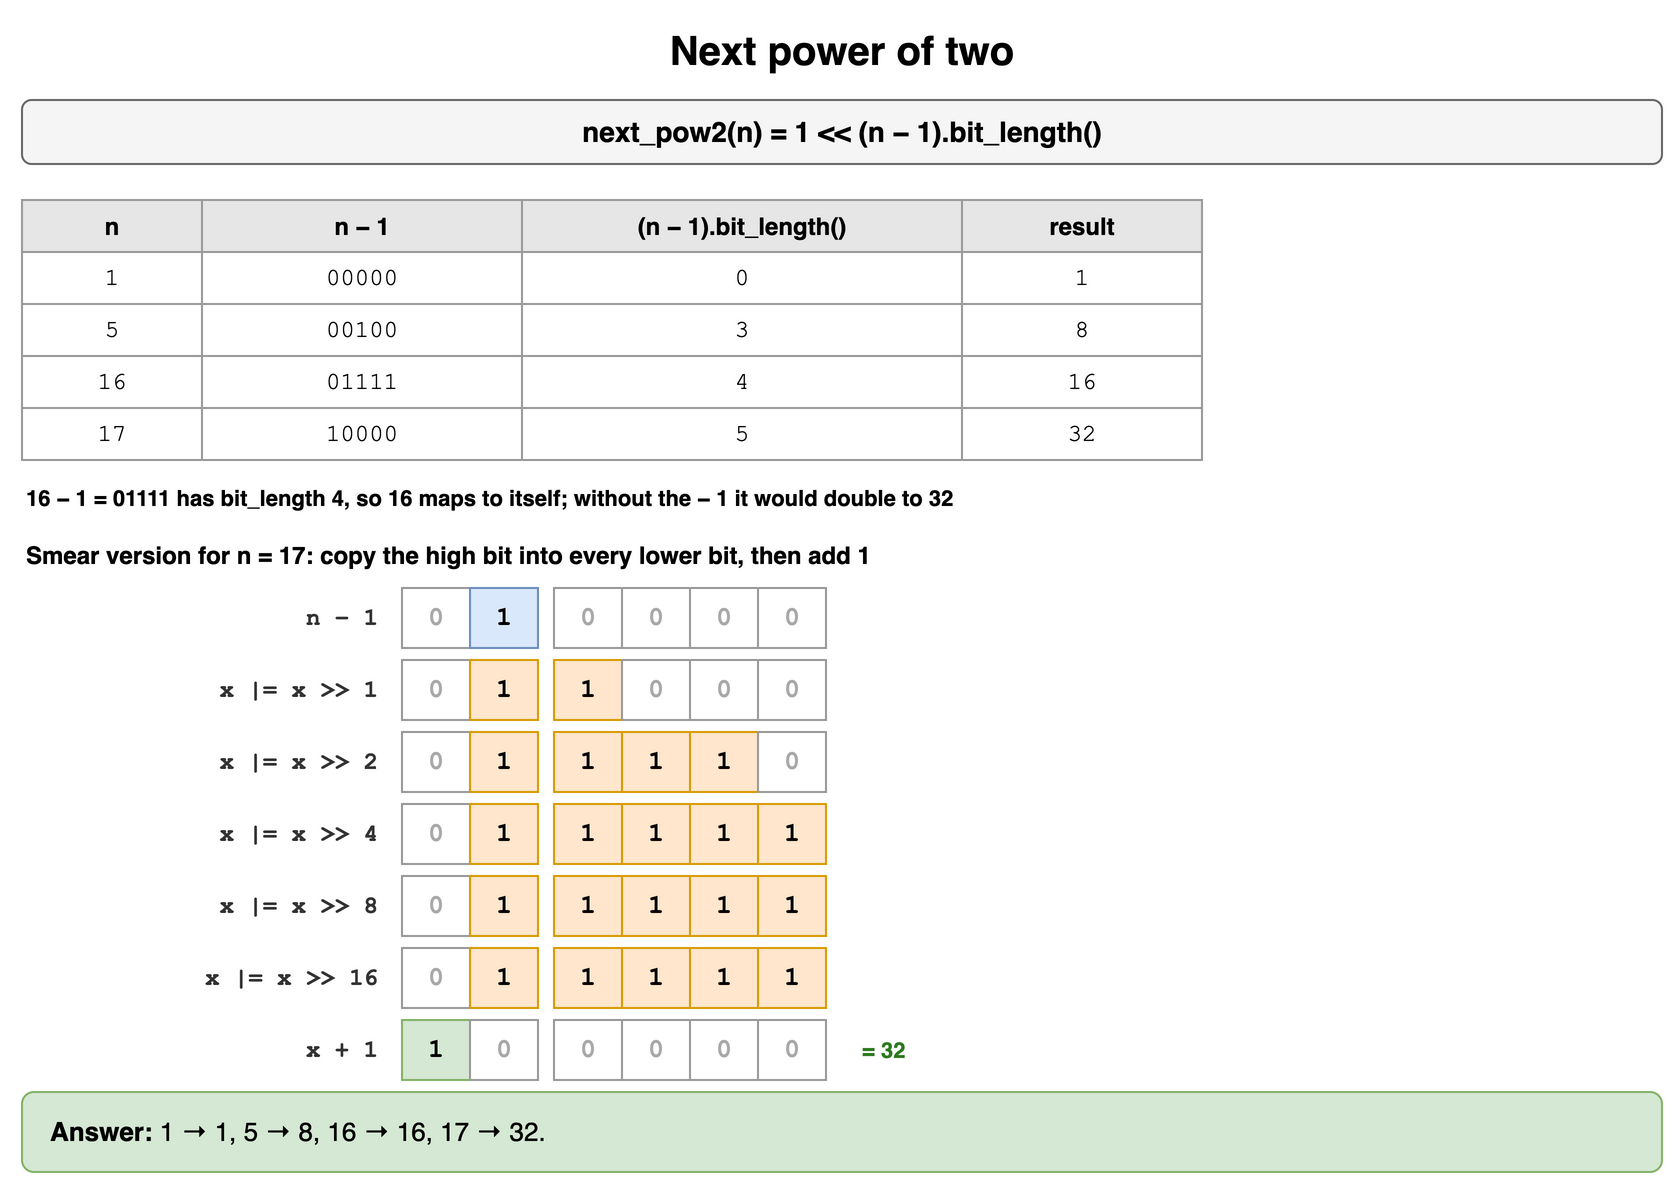

The diagram above was exported from draw.io. Its source (the exported page's mxGraphModel, read from the mxfile embedded in the PNG):
<mxGraphModel dx="900" dy="602" grid="1" gridSize="10" guides="1" tooltips="1" connect="1" arrows="1" fold="1" page="1" pageScale="1" pageWidth="900" pageHeight="602" math="0" shadow="0">
  <root>
    <mxCell id="0" />
    <mxCell id="1" parent="0" />
    <mxCell id="d111" value="Next power of two" style="text;html=1;align=center;verticalAlign=middle;whiteSpace=wrap;fontSize=20;fontStyle=1;" vertex="1" parent="1">
      <mxGeometry x="40" y="10" width="820" height="30" as="geometry" />
    </mxCell>
    <mxCell id="d112" value="next_pow2(n) = 1 &lt;&lt; (n − 1).bit_length()" style="rounded=1;whiteSpace=wrap;html=1;fillColor=#f5f5f5;strokeColor=#666666;fontStyle=1;fontSize=14;" vertex="1" parent="1">
      <mxGeometry x="40" y="50" width="820" height="32" as="geometry" />
    </mxCell>
    <mxCell id="d113" value="n" style="whiteSpace=wrap;html=1;fillColor=#e6e6e6;strokeColor=#999999;fontStyle=1;fontSize=12;" vertex="1" parent="1">
      <mxGeometry x="40" y="100" width="90" height="26" as="geometry" />
    </mxCell>
    <mxCell id="d114" value="n − 1" style="whiteSpace=wrap;html=1;fillColor=#e6e6e6;strokeColor=#999999;fontStyle=1;fontSize=12;" vertex="1" parent="1">
      <mxGeometry x="130" y="100" width="160" height="26" as="geometry" />
    </mxCell>
    <mxCell id="d115" value="(n − 1).bit_length()" style="whiteSpace=wrap;html=1;fillColor=#e6e6e6;strokeColor=#999999;fontStyle=1;fontSize=12;" vertex="1" parent="1">
      <mxGeometry x="290" y="100" width="220" height="26" as="geometry" />
    </mxCell>
    <mxCell id="d116" value="result" style="whiteSpace=wrap;html=1;fillColor=#e6e6e6;strokeColor=#999999;fontStyle=1;fontSize=12;" vertex="1" parent="1">
      <mxGeometry x="510" y="100" width="120" height="26" as="geometry" />
    </mxCell>
    <mxCell id="d117" value="1" style="whiteSpace=wrap;html=1;strokeColor=#999999;fontSize=12;fillColor=#ffffff;fontFamily=Courier New;" vertex="1" parent="1">
      <mxGeometry x="40" y="126" width="90" height="26" as="geometry" />
    </mxCell>
    <mxCell id="d118" value="00000" style="whiteSpace=wrap;html=1;strokeColor=#999999;fontSize=12;fillColor=#ffffff;fontFamily=Courier New;" vertex="1" parent="1">
      <mxGeometry x="130" y="126" width="160" height="26" as="geometry" />
    </mxCell>
    <mxCell id="d119" value="0" style="whiteSpace=wrap;html=1;strokeColor=#999999;fontSize=12;fillColor=#ffffff;fontFamily=Courier New;" vertex="1" parent="1">
      <mxGeometry x="290" y="126" width="220" height="26" as="geometry" />
    </mxCell>
    <mxCell id="d1110" value="1" style="whiteSpace=wrap;html=1;strokeColor=#999999;fontSize=12;fillColor=#ffffff;fontFamily=Courier New;" vertex="1" parent="1">
      <mxGeometry x="510" y="126" width="120" height="26" as="geometry" />
    </mxCell>
    <mxCell id="d1111" value="5" style="whiteSpace=wrap;html=1;strokeColor=#999999;fontSize=12;fillColor=#ffffff;fontFamily=Courier New;" vertex="1" parent="1">
      <mxGeometry x="40" y="152" width="90" height="26" as="geometry" />
    </mxCell>
    <mxCell id="d1112" value="00100" style="whiteSpace=wrap;html=1;strokeColor=#999999;fontSize=12;fillColor=#ffffff;fontFamily=Courier New;" vertex="1" parent="1">
      <mxGeometry x="130" y="152" width="160" height="26" as="geometry" />
    </mxCell>
    <mxCell id="d1113" value="3" style="whiteSpace=wrap;html=1;strokeColor=#999999;fontSize=12;fillColor=#ffffff;fontFamily=Courier New;" vertex="1" parent="1">
      <mxGeometry x="290" y="152" width="220" height="26" as="geometry" />
    </mxCell>
    <mxCell id="d1114" value="8" style="whiteSpace=wrap;html=1;strokeColor=#999999;fontSize=12;fillColor=#ffffff;fontFamily=Courier New;" vertex="1" parent="1">
      <mxGeometry x="510" y="152" width="120" height="26" as="geometry" />
    </mxCell>
    <mxCell id="d1115" value="16" style="whiteSpace=wrap;html=1;strokeColor=#999999;fontSize=12;fillColor=#ffffff;fontFamily=Courier New;" vertex="1" parent="1">
      <mxGeometry x="40" y="178" width="90" height="26" as="geometry" />
    </mxCell>
    <mxCell id="d1116" value="01111" style="whiteSpace=wrap;html=1;strokeColor=#999999;fontSize=12;fillColor=#ffffff;fontFamily=Courier New;" vertex="1" parent="1">
      <mxGeometry x="130" y="178" width="160" height="26" as="geometry" />
    </mxCell>
    <mxCell id="d1117" value="4" style="whiteSpace=wrap;html=1;strokeColor=#999999;fontSize=12;fillColor=#ffffff;fontFamily=Courier New;" vertex="1" parent="1">
      <mxGeometry x="290" y="178" width="220" height="26" as="geometry" />
    </mxCell>
    <mxCell id="d1118" value="16" style="whiteSpace=wrap;html=1;strokeColor=#999999;fontSize=12;fillColor=#ffffff;fontFamily=Courier New;" vertex="1" parent="1">
      <mxGeometry x="510" y="178" width="120" height="26" as="geometry" />
    </mxCell>
    <mxCell id="d1119" value="17" style="whiteSpace=wrap;html=1;strokeColor=#999999;fontSize=12;fillColor=#ffffff;fontFamily=Courier New;" vertex="1" parent="1">
      <mxGeometry x="40" y="204" width="90" height="26" as="geometry" />
    </mxCell>
    <mxCell id="d1120" value="10000" style="whiteSpace=wrap;html=1;strokeColor=#999999;fontSize=12;fillColor=#ffffff;fontFamily=Courier New;" vertex="1" parent="1">
      <mxGeometry x="130" y="204" width="160" height="26" as="geometry" />
    </mxCell>
    <mxCell id="d1121" value="5" style="whiteSpace=wrap;html=1;strokeColor=#999999;fontSize=12;fillColor=#ffffff;fontFamily=Courier New;" vertex="1" parent="1">
      <mxGeometry x="290" y="204" width="220" height="26" as="geometry" />
    </mxCell>
    <mxCell id="d1122" value="32" style="whiteSpace=wrap;html=1;strokeColor=#999999;fontSize=12;fillColor=#ffffff;fontFamily=Courier New;" vertex="1" parent="1">
      <mxGeometry x="510" y="204" width="120" height="26" as="geometry" />
    </mxCell>
    <mxCell id="d1123" value="16 − 1 = 01111 has bit_length 4, so 16 maps to itself; without the − 1 it would double to 32" style="text;html=1;whiteSpace=wrap;fontSize=11;fontStyle=1;" vertex="1" parent="1">
      <mxGeometry x="40" y="236" width="820" height="18" as="geometry" />
    </mxCell>
    <mxCell id="d1124" value="Smear version for n = 17: copy the high bit into every lower bit, then add 1" style="text;html=1;whiteSpace=wrap;fontSize=11;fontStyle=1;fontSize=12;" vertex="1" parent="1">
      <mxGeometry x="40" y="264" width="820" height="18" as="geometry" />
    </mxCell>
    <mxCell id="d1125" value="0" style="rounded=0;whiteSpace=wrap;html=1;fontFamily=Courier New;fontStyle=1;fontSize=13;fillColor=#ffffff;strokeColor=#999999;fontColor=#aaaaaa;" vertex="1" parent="1">
      <mxGeometry x="230" y="294" width="34" height="30" as="geometry" />
    </mxCell>
    <mxCell id="d1126" value="1" style="rounded=0;whiteSpace=wrap;html=1;fontFamily=Courier New;fontStyle=1;fontSize=13;fillColor=#dae8fc;strokeColor=#6c8ebf;" vertex="1" parent="1">
      <mxGeometry x="264" y="294" width="34" height="30" as="geometry" />
    </mxCell>
    <mxCell id="d1127" value="0" style="rounded=0;whiteSpace=wrap;html=1;fontFamily=Courier New;fontStyle=1;fontSize=13;fillColor=#ffffff;strokeColor=#999999;fontColor=#aaaaaa;" vertex="1" parent="1">
      <mxGeometry x="306" y="294" width="34" height="30" as="geometry" />
    </mxCell>
    <mxCell id="d1128" value="0" style="rounded=0;whiteSpace=wrap;html=1;fontFamily=Courier New;fontStyle=1;fontSize=13;fillColor=#ffffff;strokeColor=#999999;fontColor=#aaaaaa;" vertex="1" parent="1">
      <mxGeometry x="340" y="294" width="34" height="30" as="geometry" />
    </mxCell>
    <mxCell id="d1129" value="0" style="rounded=0;whiteSpace=wrap;html=1;fontFamily=Courier New;fontStyle=1;fontSize=13;fillColor=#ffffff;strokeColor=#999999;fontColor=#aaaaaa;" vertex="1" parent="1">
      <mxGeometry x="374" y="294" width="34" height="30" as="geometry" />
    </mxCell>
    <mxCell id="d1130" value="0" style="rounded=0;whiteSpace=wrap;html=1;fontFamily=Courier New;fontStyle=1;fontSize=13;fillColor=#ffffff;strokeColor=#999999;fontColor=#aaaaaa;" vertex="1" parent="1">
      <mxGeometry x="408" y="294" width="34" height="30" as="geometry" />
    </mxCell>
    <mxCell id="d1131" value="n − 1" style="text;html=1;whiteSpace=wrap;fontSize=11;align=right;verticalAlign=middle;fontStyle=1;fontSize=12;fontFamily=Courier New;fontColor=#333333;" vertex="1" parent="1">
      <mxGeometry x="70" y="294" width="150" height="30" as="geometry" />
    </mxCell>
    <mxCell id="d1132" value="0" style="rounded=0;whiteSpace=wrap;html=1;fontFamily=Courier New;fontStyle=1;fontSize=13;fillColor=#ffffff;strokeColor=#999999;fontColor=#aaaaaa;" vertex="1" parent="1">
      <mxGeometry x="230" y="330" width="34" height="30" as="geometry" />
    </mxCell>
    <mxCell id="d1133" value="1" style="rounded=0;whiteSpace=wrap;html=1;fontFamily=Courier New;fontStyle=1;fontSize=13;fillColor=#ffe6cc;strokeColor=#d79b00;" vertex="1" parent="1">
      <mxGeometry x="264" y="330" width="34" height="30" as="geometry" />
    </mxCell>
    <mxCell id="d1134" value="1" style="rounded=0;whiteSpace=wrap;html=1;fontFamily=Courier New;fontStyle=1;fontSize=13;fillColor=#ffe6cc;strokeColor=#d79b00;" vertex="1" parent="1">
      <mxGeometry x="306" y="330" width="34" height="30" as="geometry" />
    </mxCell>
    <mxCell id="d1135" value="0" style="rounded=0;whiteSpace=wrap;html=1;fontFamily=Courier New;fontStyle=1;fontSize=13;fillColor=#ffffff;strokeColor=#999999;fontColor=#aaaaaa;" vertex="1" parent="1">
      <mxGeometry x="340" y="330" width="34" height="30" as="geometry" />
    </mxCell>
    <mxCell id="d1136" value="0" style="rounded=0;whiteSpace=wrap;html=1;fontFamily=Courier New;fontStyle=1;fontSize=13;fillColor=#ffffff;strokeColor=#999999;fontColor=#aaaaaa;" vertex="1" parent="1">
      <mxGeometry x="374" y="330" width="34" height="30" as="geometry" />
    </mxCell>
    <mxCell id="d1137" value="0" style="rounded=0;whiteSpace=wrap;html=1;fontFamily=Courier New;fontStyle=1;fontSize=13;fillColor=#ffffff;strokeColor=#999999;fontColor=#aaaaaa;" vertex="1" parent="1">
      <mxGeometry x="408" y="330" width="34" height="30" as="geometry" />
    </mxCell>
    <mxCell id="d1138" value="x |= x &gt;&gt; 1" style="text;html=1;whiteSpace=wrap;fontSize=11;align=right;verticalAlign=middle;fontStyle=1;fontSize=12;fontFamily=Courier New;fontColor=#333333;" vertex="1" parent="1">
      <mxGeometry x="70" y="330" width="150" height="30" as="geometry" />
    </mxCell>
    <mxCell id="d1139" value="0" style="rounded=0;whiteSpace=wrap;html=1;fontFamily=Courier New;fontStyle=1;fontSize=13;fillColor=#ffffff;strokeColor=#999999;fontColor=#aaaaaa;" vertex="1" parent="1">
      <mxGeometry x="230" y="366" width="34" height="30" as="geometry" />
    </mxCell>
    <mxCell id="d1140" value="1" style="rounded=0;whiteSpace=wrap;html=1;fontFamily=Courier New;fontStyle=1;fontSize=13;fillColor=#ffe6cc;strokeColor=#d79b00;" vertex="1" parent="1">
      <mxGeometry x="264" y="366" width="34" height="30" as="geometry" />
    </mxCell>
    <mxCell id="d1141" value="1" style="rounded=0;whiteSpace=wrap;html=1;fontFamily=Courier New;fontStyle=1;fontSize=13;fillColor=#ffe6cc;strokeColor=#d79b00;" vertex="1" parent="1">
      <mxGeometry x="306" y="366" width="34" height="30" as="geometry" />
    </mxCell>
    <mxCell id="d1142" value="1" style="rounded=0;whiteSpace=wrap;html=1;fontFamily=Courier New;fontStyle=1;fontSize=13;fillColor=#ffe6cc;strokeColor=#d79b00;" vertex="1" parent="1">
      <mxGeometry x="340" y="366" width="34" height="30" as="geometry" />
    </mxCell>
    <mxCell id="d1143" value="1" style="rounded=0;whiteSpace=wrap;html=1;fontFamily=Courier New;fontStyle=1;fontSize=13;fillColor=#ffe6cc;strokeColor=#d79b00;" vertex="1" parent="1">
      <mxGeometry x="374" y="366" width="34" height="30" as="geometry" />
    </mxCell>
    <mxCell id="d1144" value="0" style="rounded=0;whiteSpace=wrap;html=1;fontFamily=Courier New;fontStyle=1;fontSize=13;fillColor=#ffffff;strokeColor=#999999;fontColor=#aaaaaa;" vertex="1" parent="1">
      <mxGeometry x="408" y="366" width="34" height="30" as="geometry" />
    </mxCell>
    <mxCell id="d1145" value="x |= x &gt;&gt; 2" style="text;html=1;whiteSpace=wrap;fontSize=11;align=right;verticalAlign=middle;fontStyle=1;fontSize=12;fontFamily=Courier New;fontColor=#333333;" vertex="1" parent="1">
      <mxGeometry x="70" y="366" width="150" height="30" as="geometry" />
    </mxCell>
    <mxCell id="d1146" value="0" style="rounded=0;whiteSpace=wrap;html=1;fontFamily=Courier New;fontStyle=1;fontSize=13;fillColor=#ffffff;strokeColor=#999999;fontColor=#aaaaaa;" vertex="1" parent="1">
      <mxGeometry x="230" y="402" width="34" height="30" as="geometry" />
    </mxCell>
    <mxCell id="d1147" value="1" style="rounded=0;whiteSpace=wrap;html=1;fontFamily=Courier New;fontStyle=1;fontSize=13;fillColor=#ffe6cc;strokeColor=#d79b00;" vertex="1" parent="1">
      <mxGeometry x="264" y="402" width="34" height="30" as="geometry" />
    </mxCell>
    <mxCell id="d1148" value="1" style="rounded=0;whiteSpace=wrap;html=1;fontFamily=Courier New;fontStyle=1;fontSize=13;fillColor=#ffe6cc;strokeColor=#d79b00;" vertex="1" parent="1">
      <mxGeometry x="306" y="402" width="34" height="30" as="geometry" />
    </mxCell>
    <mxCell id="d1149" value="1" style="rounded=0;whiteSpace=wrap;html=1;fontFamily=Courier New;fontStyle=1;fontSize=13;fillColor=#ffe6cc;strokeColor=#d79b00;" vertex="1" parent="1">
      <mxGeometry x="340" y="402" width="34" height="30" as="geometry" />
    </mxCell>
    <mxCell id="d1150" value="1" style="rounded=0;whiteSpace=wrap;html=1;fontFamily=Courier New;fontStyle=1;fontSize=13;fillColor=#ffe6cc;strokeColor=#d79b00;" vertex="1" parent="1">
      <mxGeometry x="374" y="402" width="34" height="30" as="geometry" />
    </mxCell>
    <mxCell id="d1151" value="1" style="rounded=0;whiteSpace=wrap;html=1;fontFamily=Courier New;fontStyle=1;fontSize=13;fillColor=#ffe6cc;strokeColor=#d79b00;" vertex="1" parent="1">
      <mxGeometry x="408" y="402" width="34" height="30" as="geometry" />
    </mxCell>
    <mxCell id="d1152" value="x |= x &gt;&gt; 4" style="text;html=1;whiteSpace=wrap;fontSize=11;align=right;verticalAlign=middle;fontStyle=1;fontSize=12;fontFamily=Courier New;fontColor=#333333;" vertex="1" parent="1">
      <mxGeometry x="70" y="402" width="150" height="30" as="geometry" />
    </mxCell>
    <mxCell id="d1153" value="0" style="rounded=0;whiteSpace=wrap;html=1;fontFamily=Courier New;fontStyle=1;fontSize=13;fillColor=#ffffff;strokeColor=#999999;fontColor=#aaaaaa;" vertex="1" parent="1">
      <mxGeometry x="230" y="438" width="34" height="30" as="geometry" />
    </mxCell>
    <mxCell id="d1154" value="1" style="rounded=0;whiteSpace=wrap;html=1;fontFamily=Courier New;fontStyle=1;fontSize=13;fillColor=#ffe6cc;strokeColor=#d79b00;" vertex="1" parent="1">
      <mxGeometry x="264" y="438" width="34" height="30" as="geometry" />
    </mxCell>
    <mxCell id="d1155" value="1" style="rounded=0;whiteSpace=wrap;html=1;fontFamily=Courier New;fontStyle=1;fontSize=13;fillColor=#ffe6cc;strokeColor=#d79b00;" vertex="1" parent="1">
      <mxGeometry x="306" y="438" width="34" height="30" as="geometry" />
    </mxCell>
    <mxCell id="d1156" value="1" style="rounded=0;whiteSpace=wrap;html=1;fontFamily=Courier New;fontStyle=1;fontSize=13;fillColor=#ffe6cc;strokeColor=#d79b00;" vertex="1" parent="1">
      <mxGeometry x="340" y="438" width="34" height="30" as="geometry" />
    </mxCell>
    <mxCell id="d1157" value="1" style="rounded=0;whiteSpace=wrap;html=1;fontFamily=Courier New;fontStyle=1;fontSize=13;fillColor=#ffe6cc;strokeColor=#d79b00;" vertex="1" parent="1">
      <mxGeometry x="374" y="438" width="34" height="30" as="geometry" />
    </mxCell>
    <mxCell id="d1158" value="1" style="rounded=0;whiteSpace=wrap;html=1;fontFamily=Courier New;fontStyle=1;fontSize=13;fillColor=#ffe6cc;strokeColor=#d79b00;" vertex="1" parent="1">
      <mxGeometry x="408" y="438" width="34" height="30" as="geometry" />
    </mxCell>
    <mxCell id="d1159" value="x |= x &gt;&gt; 8" style="text;html=1;whiteSpace=wrap;fontSize=11;align=right;verticalAlign=middle;fontStyle=1;fontSize=12;fontFamily=Courier New;fontColor=#333333;" vertex="1" parent="1">
      <mxGeometry x="70" y="438" width="150" height="30" as="geometry" />
    </mxCell>
    <mxCell id="d1160" value="0" style="rounded=0;whiteSpace=wrap;html=1;fontFamily=Courier New;fontStyle=1;fontSize=13;fillColor=#ffffff;strokeColor=#999999;fontColor=#aaaaaa;" vertex="1" parent="1">
      <mxGeometry x="230" y="474" width="34" height="30" as="geometry" />
    </mxCell>
    <mxCell id="d1161" value="1" style="rounded=0;whiteSpace=wrap;html=1;fontFamily=Courier New;fontStyle=1;fontSize=13;fillColor=#ffe6cc;strokeColor=#d79b00;" vertex="1" parent="1">
      <mxGeometry x="264" y="474" width="34" height="30" as="geometry" />
    </mxCell>
    <mxCell id="d1162" value="1" style="rounded=0;whiteSpace=wrap;html=1;fontFamily=Courier New;fontStyle=1;fontSize=13;fillColor=#ffe6cc;strokeColor=#d79b00;" vertex="1" parent="1">
      <mxGeometry x="306" y="474" width="34" height="30" as="geometry" />
    </mxCell>
    <mxCell id="d1163" value="1" style="rounded=0;whiteSpace=wrap;html=1;fontFamily=Courier New;fontStyle=1;fontSize=13;fillColor=#ffe6cc;strokeColor=#d79b00;" vertex="1" parent="1">
      <mxGeometry x="340" y="474" width="34" height="30" as="geometry" />
    </mxCell>
    <mxCell id="d1164" value="1" style="rounded=0;whiteSpace=wrap;html=1;fontFamily=Courier New;fontStyle=1;fontSize=13;fillColor=#ffe6cc;strokeColor=#d79b00;" vertex="1" parent="1">
      <mxGeometry x="374" y="474" width="34" height="30" as="geometry" />
    </mxCell>
    <mxCell id="d1165" value="1" style="rounded=0;whiteSpace=wrap;html=1;fontFamily=Courier New;fontStyle=1;fontSize=13;fillColor=#ffe6cc;strokeColor=#d79b00;" vertex="1" parent="1">
      <mxGeometry x="408" y="474" width="34" height="30" as="geometry" />
    </mxCell>
    <mxCell id="d1166" value="x |= x &gt;&gt; 16" style="text;html=1;whiteSpace=wrap;fontSize=11;align=right;verticalAlign=middle;fontStyle=1;fontSize=12;fontFamily=Courier New;fontColor=#333333;" vertex="1" parent="1">
      <mxGeometry x="70" y="474" width="150" height="30" as="geometry" />
    </mxCell>
    <mxCell id="d1167" value="1" style="rounded=0;whiteSpace=wrap;html=1;fontFamily=Courier New;fontStyle=1;fontSize=13;fillColor=#d5e8d4;strokeColor=#82b366;" vertex="1" parent="1">
      <mxGeometry x="230" y="510" width="34" height="30" as="geometry" />
    </mxCell>
    <mxCell id="d1168" value="0" style="rounded=0;whiteSpace=wrap;html=1;fontFamily=Courier New;fontStyle=1;fontSize=13;fillColor=#ffffff;strokeColor=#999999;fontColor=#aaaaaa;" vertex="1" parent="1">
      <mxGeometry x="264" y="510" width="34" height="30" as="geometry" />
    </mxCell>
    <mxCell id="d1169" value="0" style="rounded=0;whiteSpace=wrap;html=1;fontFamily=Courier New;fontStyle=1;fontSize=13;fillColor=#ffffff;strokeColor=#999999;fontColor=#aaaaaa;" vertex="1" parent="1">
      <mxGeometry x="306" y="510" width="34" height="30" as="geometry" />
    </mxCell>
    <mxCell id="d1170" value="0" style="rounded=0;whiteSpace=wrap;html=1;fontFamily=Courier New;fontStyle=1;fontSize=13;fillColor=#ffffff;strokeColor=#999999;fontColor=#aaaaaa;" vertex="1" parent="1">
      <mxGeometry x="340" y="510" width="34" height="30" as="geometry" />
    </mxCell>
    <mxCell id="d1171" value="0" style="rounded=0;whiteSpace=wrap;html=1;fontFamily=Courier New;fontStyle=1;fontSize=13;fillColor=#ffffff;strokeColor=#999999;fontColor=#aaaaaa;" vertex="1" parent="1">
      <mxGeometry x="374" y="510" width="34" height="30" as="geometry" />
    </mxCell>
    <mxCell id="d1172" value="0" style="rounded=0;whiteSpace=wrap;html=1;fontFamily=Courier New;fontStyle=1;fontSize=13;fillColor=#ffffff;strokeColor=#999999;fontColor=#aaaaaa;" vertex="1" parent="1">
      <mxGeometry x="408" y="510" width="34" height="30" as="geometry" />
    </mxCell>
    <mxCell id="d1173" value="x + 1" style="text;html=1;whiteSpace=wrap;fontSize=11;align=right;verticalAlign=middle;fontStyle=1;fontSize=12;fontFamily=Courier New;fontColor=#333333;" vertex="1" parent="1">
      <mxGeometry x="70" y="510" width="150" height="30" as="geometry" />
    </mxCell>
    <mxCell id="d1174" value="= 32" style="text;html=1;whiteSpace=wrap;fontSize=11;align=left;verticalAlign=middle;fontColor=#2d7a1f;fontStyle=1;" vertex="1" parent="1">
      <mxGeometry x="458" y="510" width="330" height="30" as="geometry" />
    </mxCell>
    <mxCell id="d1175" value="&lt;b&gt;Answer:&lt;/b&gt; 1 → 1, 5 → 8, 16 → 16, 17 → 32." style="rounded=1;whiteSpace=wrap;html=1;fillColor=#d5e8d4;strokeColor=#82b366;fontSize=13;align=left;spacingLeft=12;" vertex="1" parent="1">
      <mxGeometry x="40" y="546" width="820" height="40" as="geometry" />
    </mxCell>
  </root>
</mxGraphModel>